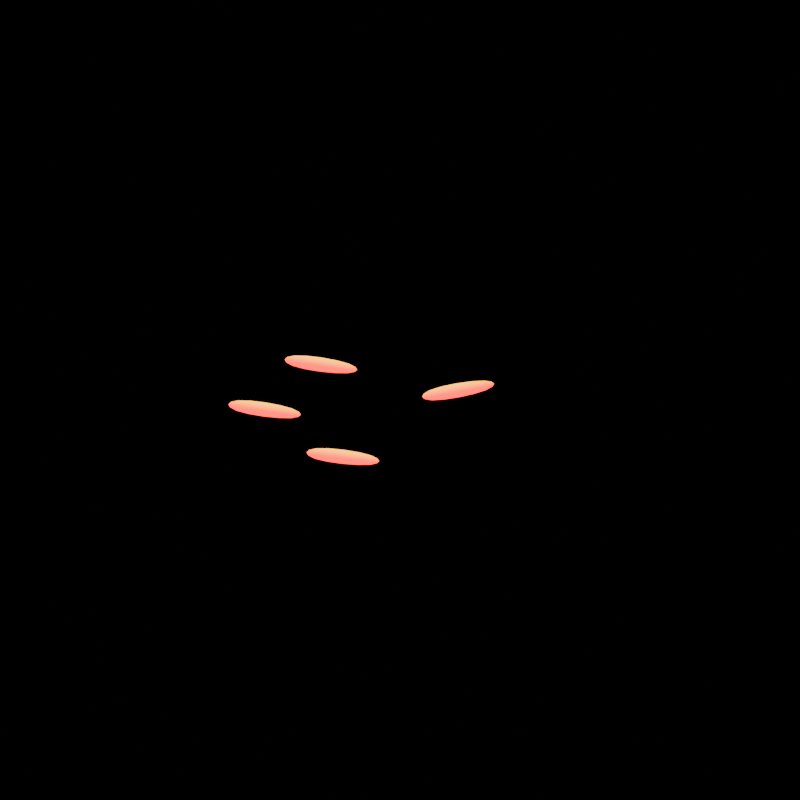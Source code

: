 # Source: Spark.blend  (saved by Blender 4.1.23; exported with 4.5.12 LTS)
import bpy
from mathutils import Matrix  # noqa: F401  (used for matrix-valued properties, if any)

bpy.ops.wm.read_factory_settings(use_empty=True)
scene = bpy.context.scene
scene.name = 'Scene'

# ---- collections
col_collection = bpy.data.collections.new('Collection'); scene.collection.children.link(col_collection)

# ---- materials (node trees are filled in below, after node groups)
mat_material_001 = bpy.data.materials.new('Material.001')
mat_material_001.use_transparent_shadow = False
mat_material_002 = bpy.data.materials.new('Material.002')
mat_material_002.use_transparent_shadow = False
mat_material_003 = bpy.data.materials.new('Material.003')
mat_material_003.use_transparent_shadow = False

# ---- material node trees
mat_material_001.use_nodes = True; mat_material_001.node_tree.nodes.clear()
_N = mat_material_001.node_tree.nodes; _L = mat_material_001.node_tree.links
n0 = _N.new('ShaderNodeBsdfPrincipled'); n0.name = 'Principled BSDF'; n0.location = (10, 300)
n0.inputs[0].default_value = (0.8, 0.009061, 0.0, 1.0)
n0.inputs[1].default_value = 1.0
n0.inputs[2].default_value = 1.0
n0.inputs[3].default_value = 1.45
n0.inputs[28].default_value = 4.17
n1 = _N.new('ShaderNodeOutputMaterial'); n1.name = 'Material Output'; n1.location = (300, 300)
n2 = _N.new('ShaderNodeMapping'); n2.name = 'Mapping'; n2.location = (-830, -88)
n2.inputs[1].default_value = (-0.05, 0.0, 0.0)
n2.inputs[2].default_value = (0.0, 0.0, -1.571)
n3 = _N.new('ShaderNodeTexCoord'); n3.name = 'Texture Coordinate'; n3.location = (-1042, -88)
n4 = _N.new('ShaderNodeTexGradient'); n4.name = 'Gradient Texture'; n4.location = (-638, -49)
n5 = _N.new('ShaderNodeValToRGB'); n5.name = 'Color Ramp'; n5.location = (-438, 22)
n5.color_ramp.interpolation = 'EASE'
while len(n5.color_ramp.elements) > 1: n5.color_ramp.elements.remove(n5.color_ramp.elements[-1])
n5.color_ramp.elements[0].position = 0.2659; n5.color_ramp.elements[0].color = (1.0, 0.0, 0.00127, 1.0)
_e = n5.color_ramp.elements.new(1.0); _e.color = (1.0, 0.435, 0.001508, 1.0)
_L.new(n0.outputs[0], n1.inputs[0])
_L.new(n4.outputs[0], n5.inputs[0])
_L.new(n5.outputs[0], n0.inputs[27])
_L.new(n2.outputs[0], n4.inputs[0])
_L.new(n3.outputs[0], n2.inputs[0])
n1.is_active_output = True
mat_material_002.use_nodes = True; mat_material_002.node_tree.nodes.clear()
_N = mat_material_002.node_tree.nodes; _L = mat_material_002.node_tree.links
n0 = _N.new('ShaderNodeBsdfPrincipled'); n0.name = 'Principled BSDF'; n0.location = (10, 300)
n0.inputs[0].default_value = (0.8, 0.009061, 0.0, 1.0)
n0.inputs[1].default_value = 1.0
n0.inputs[2].default_value = 1.0
n0.inputs[3].default_value = 1.45
n0.inputs[28].default_value = 4.17
n1 = _N.new('ShaderNodeOutputMaterial'); n1.name = 'Material Output'; n1.location = (300, 300)
n2 = _N.new('ShaderNodeMapping'); n2.name = 'Mapping'; n2.location = (-830, -88)
n2.inputs[1].default_value = (-0.05, 0.0, 0.0)
n2.inputs[2].default_value = (0.0, 0.0, -1.571)
n3 = _N.new('ShaderNodeTexCoord'); n3.name = 'Texture Coordinate'; n3.location = (-1042, -88)
n4 = _N.new('ShaderNodeTexGradient'); n4.name = 'Gradient Texture'; n4.location = (-638, -49)
n5 = _N.new('ShaderNodeValToRGB'); n5.name = 'Color Ramp'; n5.location = (-438, 22)
n5.color_ramp.interpolation = 'EASE'
while len(n5.color_ramp.elements) > 1: n5.color_ramp.elements.remove(n5.color_ramp.elements[-1])
n5.color_ramp.elements[0].position = 0.2659; n5.color_ramp.elements[0].color = (1.0, 0.0, 0.00127, 1.0)
_e = n5.color_ramp.elements.new(1.0); _e.color = (1.0, 0.435, 0.001508, 1.0)
_L.new(n0.outputs[0], n1.inputs[0])
_L.new(n4.outputs[0], n5.inputs[0])
_L.new(n5.outputs[0], n0.inputs[27])
_L.new(n2.outputs[0], n4.inputs[0])
_L.new(n3.outputs[0], n2.inputs[0])
n1.is_active_output = True
mat_material_003.use_nodes = True; mat_material_003.node_tree.nodes.clear()
_N = mat_material_003.node_tree.nodes; _L = mat_material_003.node_tree.links
n0 = _N.new('ShaderNodeBsdfPrincipled'); n0.name = 'Principled BSDF'; n0.location = (10, 300)
n0.inputs[0].default_value = (0.8, 0.009061, 0.0, 1.0)
n0.inputs[1].default_value = 1.0
n0.inputs[2].default_value = 1.0
n0.inputs[3].default_value = 1.45
n0.inputs[28].default_value = 4.17
n1 = _N.new('ShaderNodeOutputMaterial'); n1.name = 'Material Output'; n1.location = (300, 300)
n2 = _N.new('ShaderNodeMapping'); n2.name = 'Mapping'; n2.location = (-830, -88)
n2.inputs[1].default_value = (-0.05, 0.0, 0.0)
n2.inputs[2].default_value = (0.0, 0.0, -1.571)
n3 = _N.new('ShaderNodeTexCoord'); n3.name = 'Texture Coordinate'; n3.location = (-1042, -88)
n4 = _N.new('ShaderNodeTexGradient'); n4.name = 'Gradient Texture'; n4.location = (-638, -49)
n5 = _N.new('ShaderNodeValToRGB'); n5.name = 'Color Ramp'; n5.location = (-438, 22)
n5.color_ramp.interpolation = 'EASE'
while len(n5.color_ramp.elements) > 1: n5.color_ramp.elements.remove(n5.color_ramp.elements[-1])
n5.color_ramp.elements[0].position = 0.2659; n5.color_ramp.elements[0].color = (1.0, 0.0, 0.00127, 1.0)
_e = n5.color_ramp.elements.new(1.0); _e.color = (1.0, 0.435, 0.001508, 1.0)
_L.new(n0.outputs[0], n1.inputs[0])
_L.new(n4.outputs[0], n5.inputs[0])
_L.new(n5.outputs[0], n0.inputs[27])
_L.new(n2.outputs[0], n4.inputs[0])
_L.new(n3.outputs[0], n2.inputs[0])
n1.is_active_output = True

# ---- world
world_world = bpy.data.worlds.new('World'); scene.world = world_world
world_world.use_nodes = True; world_world.node_tree.nodes.clear()
_N = world_world.node_tree.nodes; _L = world_world.node_tree.links
n0 = _N.new('ShaderNodeOutputWorld'); n0.name = 'World Output'; n0.location = (300, 300)
n1 = _N.new('ShaderNodeBackground'); n1.name = 'Background'; n1.location = (10, 300)
n1.inputs[0].default_value = (0.0, 0.0, 0.0, 1.0)
_L.new(n1.outputs[0], n0.inputs[0])
n0.is_active_output = True
world_world.color = (0.05088, 0.05088, 0.05088)
world_world.use_sun_shadow = False
world_world.sun_shadow_jitter_overblur = 0.0

# ---- cameras
cam_camera_001 = bpy.data.cameras.new('Camera.001')
cam_camera_001.type = 'ORTHO'

# ---- meshes
me_plane = bpy.data.meshes.new('Plane')
me_plane.from_pydata([(-1.0, -1.0, 0.0), (1.0, -1.0, 0.0), (-1.0, 1.0, 0.0), (1.0, 1.0, 0.0)], [], [(0, 1, 3, 2)])
_uv = me_plane.uv_layers.new(name='UVMap')
_uv.uv.foreach_set('vector', [0.0, 0.0, 1.0, 0.0, 1.0, 1.0, 0.0, 1.0])
me_plane.materials.append(mat_material_001)
me_plane.update()
me_plane_001 = bpy.data.meshes.new('Plane.001')
me_plane_001.from_pydata([(-1.0, -1.0, 0.0), (1.0, -1.0, 0.0), (-1.0, 1.0, 0.0), (1.0, 1.0, 0.0)], [], [(0, 1, 3, 2)])
_uv = me_plane_001.uv_layers.new(name='UVMap')
_uv.uv.foreach_set('vector', [0.0, 0.0, 1.0, 0.0, 1.0, 1.0, 0.0, 1.0])
me_plane_001.materials.append(mat_material_002)
me_plane_001.update()
me_plane_002 = bpy.data.meshes.new('Plane.002')
me_plane_002.from_pydata([(-1.0, -1.0, 0.0), (1.0, -1.0, 0.0), (-1.0, 1.0, 0.0), (1.0, 1.0, 0.0)], [], [(0, 1, 3, 2)])
_uv = me_plane_002.uv_layers.new(name='UVMap')
_uv.uv.foreach_set('vector', [0.0, 0.0, 1.0, 0.0, 1.0, 1.0, 0.0, 1.0])
me_plane_002.materials.append(mat_material_002)
me_plane_002.update()
me_plane_003 = bpy.data.meshes.new('Plane.003')
me_plane_003.from_pydata([(-1.0, -1.0, 0.0), (1.0, -1.0, 0.0), (-1.0, 1.0, 0.0), (1.0, 1.0, 0.0)], [], [(0, 1, 3, 2)])
_uv = me_plane_003.uv_layers.new(name='UVMap')
_uv.uv.foreach_set('vector', [0.0, 0.0, 1.0, 0.0, 1.0, 1.0, 0.0, 1.0])
me_plane_003.materials.append(mat_material_003)
me_plane_003.update()

# ---- curves / text
cu_nurbspath = bpy.data.curves.new('NurbsPath', 'CURVE')
cu_nurbspath.dimensions = '2D'
_sp = cu_nurbspath.splines.new('NURBS'); _sp.points.add(3)
_sp.points.foreach_set('co', [0.0, 4.0, 0.0, 1.0, -0.5, 0.9, 0.0, 1.0, 1.0, -1.0, 0.0, 1.0, -1.0, -4.0, 0.0, 1.0])
_sp.order_v = 0
_sp.use_endpoint_u = True
cu_nurbspath.use_path = True
cu_nurbspath_002 = bpy.data.curves.new('NurbsPath.002', 'CURVE')
cu_nurbspath_002.dimensions = '2D'
_sp = cu_nurbspath_002.splines.new('NURBS'); _sp.points.add(3)
_sp.points.foreach_set('co', [0.1, 3.4, 0.0, 1.0, -1.1, 2.0, 0.0, 1.0, 0.7, -0.5, 0.0, 1.0, -0.1, -1.7, 0.0, 1.0])
_sp.order_v = 0
_sp.use_endpoint_u = True
cu_nurbspath_002.use_path = True
cu_nurbspath_001 = bpy.data.curves.new('NurbsPath.001', 'CURVE')
cu_nurbspath_001.dimensions = '2D'
_sp = cu_nurbspath_001.splines.new('NURBS'); _sp.points.add(3)
_sp.points.foreach_set('co', [-0.2, 5.3, 0.0, 1.0, 0.6, 2.3, 0.0, 1.0, 0.8, 0.9, 0.0, 1.0, -0.1, -4.0, 0.0, 1.0])
_sp.order_v = 0
_sp.use_endpoint_u = True
cu_nurbspath_001.use_path = True
cu_nurbspath_003 = bpy.data.curves.new('NurbsPath.003', 'CURVE')
cu_nurbspath_003.dimensions = '2D'
_sp = cu_nurbspath_003.splines.new('NURBS'); _sp.points.add(3)
_sp.points.foreach_set('co', [-0.7163, 4.756, 0.0, 1.0, 1.056, 1.068, 0.0, 1.0, -1.14, -0.7236, 0.0, 1.0, -0.1, -4.0, 0.0, 1.0])
_sp.order_v = 0
_sp.use_endpoint_u = True
cu_nurbspath_003.use_path = True
lat_lattice = bpy.data.lattices.new('Lattice')
lat_lattice.points_u = 1
lat_lattice.points.foreach_set('co_deform', [2.385e-07, -0.1687, -3.861, 1.088e-07, 0.1374, -3.852, 1.734e-15, -0.1854, 0.08133, -1.734e-15, 0.2667, 0.08133])
lat_lattice_001 = bpy.data.lattices.new('Lattice.001')
lat_lattice_001.points_u = 1
lat_lattice_001.points.foreach_set('co_deform', [2.385e-07, -0.1687, -3.861, 1.088e-07, 0.1374, -3.852, 1.734e-15, -0.1854, 0.08133, -1.734e-15, 0.2667, 0.08133])
lat_lattice_002 = bpy.data.lattices.new('Lattice.002')
lat_lattice_002.points_u = 1
lat_lattice_002.points.foreach_set('co_deform', [2.385e-07, -0.1687, -3.861, 1.088e-07, 0.1374, -3.852, 1.734e-15, -0.1854, 0.08133, -1.734e-15, 0.2667, 0.08133])
lat_lattice_003 = bpy.data.lattices.new('Lattice.003')
lat_lattice_003.points_u = 1
lat_lattice_003.points.foreach_set('co_deform', [2.385e-07, -0.1687, -3.861, 1.088e-07, 0.1374, -3.852, 1.734e-15, -0.1854, 0.08133, -1.734e-15, 0.2667, 0.08133])

# ---- objects
ob_camera = bpy.data.objects.new('Camera', cam_camera_001)
ob_spark_curve = bpy.data.objects.new('Spark curve', cu_nurbspath)
ob_lattice_control = bpy.data.objects.new('Lattice control', lat_lattice)
ob_spark_mesh = bpy.data.objects.new('Spark mesh', me_plane)
ob_spark = bpy.data.objects.new('Spark', None)
ob_spark_mesh_001 = bpy.data.objects.new('Spark mesh.001', me_plane_001)
ob_spark_curve_2 = bpy.data.objects.new('Spark curve 2', cu_nurbspath_002)
ob_spark_2 = bpy.data.objects.new('Spark 2', None)
ob_lattice_control_001 = bpy.data.objects.new('Lattice control.001', lat_lattice_001)
ob_spark_mesh_002 = bpy.data.objects.new('Spark mesh.002', me_plane_002)
ob_spark_curve_2_001 = bpy.data.objects.new('Spark curve 2.001', cu_nurbspath_001)
ob_spark_2_001 = bpy.data.objects.new('Spark 2.001', None)
ob_lattice_control_002 = bpy.data.objects.new('Lattice control.002', lat_lattice_002)
ob_spark_mesh_003 = bpy.data.objects.new('Spark mesh.003', me_plane_003)
ob_spark_curve_2_002 = bpy.data.objects.new('Spark curve 2.002', cu_nurbspath_003)
ob_spark_2_002 = bpy.data.objects.new('Spark 2.002', None)
ob_lattice_control_003 = bpy.data.objects.new('Lattice control.003', lat_lattice_003)

# ---- transforms, parenting, visibility, modifiers, constraints
ob_camera.location = (10.0, 0.0, 0.0)
ob_camera.rotation_euler = (1.571, -0.0, 1.571)
ob_camera.hide_render = True
ob_spark_curve.location = (0.0, 0.0, 0.0)
ob_spark_curve.rotation_euler = (-0.0, 1.571, 0.0)
ob_lattice_control.parent = ob_spark
ob_lattice_control.matrix_parent_inverse = Matrix(((7.55e-08, -0.0, -1.0, -0.0), (-0.0, 1.0, -0.0, -4.0), (1.0, 0.0, 7.55e-08, -0.0), (-0.0, -0.0, -0.0, 1.0)))
ob_lattice_control.location = (0.0, 4.0, 0.0)
ob_lattice_control.scale = (1.0, 1.0, 1.0)
ob_spark_mesh.parent = ob_spark
ob_spark_mesh.matrix_parent_inverse = Matrix(((7.55e-08, -0.0, -1.0, -0.0), (-0.0, 1.0, -0.0, -4.0), (1.0, 0.0, 7.55e-08, -0.0), (-0.0, -0.0, -0.0, 1.0)))
ob_spark_mesh.location = (0.0, 4.0, 0.0)
ob_spark_mesh.rotation_euler = (-0.0, 1.571, 0.0)
ob_spark_mesh.scale = (0.5, 0.5, 0.5)
_m = ob_spark_mesh.modifiers.new('Subdivision', 'SUBSURF')
_m = ob_spark_mesh.modifiers.new('Lattice', 'LATTICE')
_m.object = ob_lattice_control
ob_spark.location = (0.0, 0.0, 0.0)
ob_spark.scale = (0.2, 0.2, 0.2)
_c = ob_spark.constraints.new('FOLLOW_PATH'); _c.name = 'Follow Path'
_c.target = ob_spark_curve
_c.offset = -65.66
_c.forward_axis = 'TRACK_NEGATIVE_X'
_c.use_curve_follow = True
ob_spark_mesh_001.parent = ob_spark_2
ob_spark_mesh_001.matrix_parent_inverse = Matrix(((7.55e-08, -0.0, -1.0, -0.0), (-0.0, 1.0, -0.0, -4.0), (1.0, 0.0, 7.55e-08, -0.0), (-0.0, -0.0, -0.0, 1.0)))
ob_spark_mesh_001.location = (0.0, 4.0, 0.0)
ob_spark_mesh_001.rotation_euler = (-0.0, 1.571, 0.0)
ob_spark_mesh_001.scale = (0.5, 0.5, 0.5)
_m = ob_spark_mesh_001.modifiers.new('Subdivision', 'SUBSURF')
_m = ob_spark_mesh_001.modifiers.new('Lattice', 'LATTICE')
_m.object = ob_lattice_control_001
ob_spark_curve_2.location = (0.0, 0.0, 0.0)
ob_spark_curve_2.rotation_euler = (-0.0, 1.571, 0.0)
ob_spark_2.location = (0.0, 0.0, 0.0)
ob_spark_2.scale = (0.2, 0.2, 0.2)
_c = ob_spark_2.constraints.new('FOLLOW_PATH'); _c.name = 'Follow Path'
_c.target = ob_spark_curve_2
_c.offset = -65.66
_c.forward_axis = 'TRACK_NEGATIVE_X'
_c.use_curve_follow = True
ob_lattice_control_001.parent = ob_spark_2
ob_lattice_control_001.matrix_parent_inverse = Matrix(((7.55e-08, -0.0, -1.0, -0.0), (-0.0, 1.0, -0.0, -4.0), (1.0, 0.0, 7.55e-08, -0.0), (-0.0, -0.0, -0.0, 1.0)))
ob_lattice_control_001.location = (0.0, 4.0, 0.0)
ob_lattice_control_001.scale = (1.0, 1.0, 1.0)
ob_spark_mesh_002.parent = ob_spark_2_001
ob_spark_mesh_002.matrix_parent_inverse = Matrix(((7.55e-08, -0.0, -1.0, -0.0), (-0.0, 1.0, -0.0, -4.0), (1.0, 0.0, 7.55e-08, -0.0), (-0.0, -0.0, -0.0, 1.0)))
ob_spark_mesh_002.location = (0.0, 4.0, 0.0)
ob_spark_mesh_002.rotation_euler = (-0.0, 1.571, 0.0)
ob_spark_mesh_002.scale = (0.5, 0.5, 0.5)
_m = ob_spark_mesh_002.modifiers.new('Subdivision', 'SUBSURF')
_m = ob_spark_mesh_002.modifiers.new('Lattice', 'LATTICE')
_m.object = ob_lattice_control_002
ob_spark_curve_2_001.location = (0.0, 0.0, 0.0)
ob_spark_curve_2_001.rotation_euler = (-0.0, 1.571, 0.0)
ob_spark_2_001.location = (0.0, 0.0, 0.0)
ob_spark_2_001.scale = (0.2, 0.2, 0.2)
_c = ob_spark_2_001.constraints.new('FOLLOW_PATH'); _c.name = 'Follow Path'
_c.target = ob_spark_curve_2_001
_c.offset = -65.66
_c.forward_axis = 'TRACK_NEGATIVE_X'
_c.use_curve_follow = True
ob_lattice_control_002.parent = ob_spark_2_001
ob_lattice_control_002.matrix_parent_inverse = Matrix(((7.55e-08, -0.0, -1.0, -0.0), (-0.0, 1.0, -0.0, -4.0), (1.0, 0.0, 7.55e-08, -0.0), (-0.0, -0.0, -0.0, 1.0)))
ob_lattice_control_002.location = (0.0, 4.0, 0.0)
ob_lattice_control_002.scale = (1.0, 1.0, 1.0)
ob_spark_mesh_003.parent = ob_spark_2_002
ob_spark_mesh_003.matrix_parent_inverse = Matrix(((7.55e-08, -0.0, -1.0, -0.0), (-0.0, 1.0, -0.0, -4.0), (1.0, 0.0, 7.55e-08, -0.0), (-0.0, -0.0, -0.0, 1.0)))
ob_spark_mesh_003.location = (0.0, 4.0, 0.0)
ob_spark_mesh_003.rotation_euler = (-0.0, 1.571, 0.0)
ob_spark_mesh_003.scale = (0.5, 0.5, 0.5)
_m = ob_spark_mesh_003.modifiers.new('Subdivision', 'SUBSURF')
_m = ob_spark_mesh_003.modifiers.new('Lattice', 'LATTICE')
_m.object = ob_lattice_control_003
ob_spark_curve_2_002.location = (0.0, 0.0, 0.0)
ob_spark_curve_2_002.rotation_euler = (-0.0, 1.571, 0.0)
ob_spark_2_002.location = (0.0, 0.0, 0.0)
ob_spark_2_002.scale = (0.2, 0.2, 0.2)
_c = ob_spark_2_002.constraints.new('FOLLOW_PATH'); _c.name = 'Follow Path'
_c.target = ob_spark_curve_2_002
_c.offset = -65.66
_c.forward_axis = 'TRACK_NEGATIVE_X'
_c.use_curve_follow = True
ob_lattice_control_003.parent = ob_spark_2_002
ob_lattice_control_003.matrix_parent_inverse = Matrix(((7.55e-08, -0.0, -1.0, -0.0), (-0.0, 1.0, -0.0, -4.0), (1.0, 0.0, 7.55e-08, -0.0), (-0.0, -0.0, -0.0, 1.0)))
ob_lattice_control_003.location = (0.0, 4.0, 0.0)
ob_lattice_control_003.scale = (1.0, 1.0, 1.0)

# ---- collection membership
col_collection.objects.link(ob_camera)
col_collection.objects.link(ob_spark_curve)
col_collection.objects.link(ob_lattice_control)
col_collection.objects.link(ob_spark_mesh)
col_collection.objects.link(ob_spark)
col_collection.objects.link(ob_spark_mesh_001)
col_collection.objects.link(ob_spark_curve_2)
col_collection.objects.link(ob_spark_2)
col_collection.objects.link(ob_lattice_control_001)
col_collection.objects.link(ob_spark_mesh_002)
col_collection.objects.link(ob_spark_curve_2_001)
col_collection.objects.link(ob_spark_2_001)
col_collection.objects.link(ob_lattice_control_002)
col_collection.objects.link(ob_spark_mesh_003)
col_collection.objects.link(ob_spark_curve_2_002)
col_collection.objects.link(ob_spark_2_002)
col_collection.objects.link(ob_lattice_control_003)

# ---- scene / render settings (as saved in the file)
scene.camera = ob_camera
scene.frame_start = 1; scene.frame_end = 20; scene.frame_set(6)
scene.render.engine = 'BLENDER_EEVEE_NEXT'
scene.render.image_settings.file_format = 'FFMPEG'
scene.render.image_settings.color_mode = 'RGB'
scene.render.resolution_x = 1000
scene.render.resolution_y = 1000
scene.render.fps = 30
scene.render.use_motion_blur = True
scene.render.motion_blur_shutter = 0.6786
scene.cycles.samples = 4000
scene.cycles.sampling_pattern = 'TABULATED_SOBOL'
scene.eevee.ray_tracing_options.trace_max_roughness = 0.0
bpy.context.view_layer.update()
